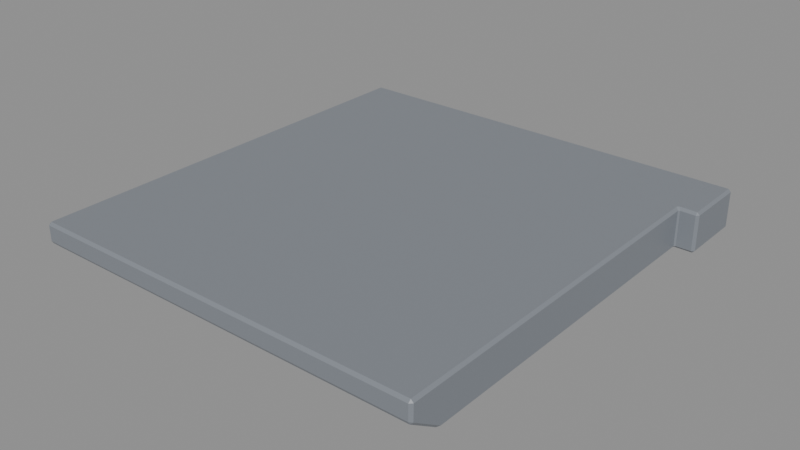 # Source: 3ds.blend  (saved by Blender 5.1.30; exported with 4.5.12 LTS)
import bpy
from mathutils import Matrix  # noqa: F401  (used for matrix-valued properties, if any)

bpy.ops.wm.read_factory_settings(use_empty=True)
scene = bpy.context.scene
scene.name = 'Scene'

# ---- materials (node trees are filled in below, after node groups)
mat_suite_shell = bpy.data.materials.new('suite_shell')
mat_suite_shell.diffuse_color = (0.22, 0.24, 0.27, 1.0)

# ---- material node trees
mat_suite_shell.use_nodes = True; mat_suite_shell.node_tree.nodes.clear()
_N = mat_suite_shell.node_tree.nodes; _L = mat_suite_shell.node_tree.links
n0 = _N.new('ShaderNodeBsdfPrincipled'); n0.name = 'Principled BSDF'; n0.location = (-200, 100)
n0.inputs[0].default_value = (0.22, 0.24, 0.27, 1.0)
n0.inputs[2].default_value = 0.4
n1 = _N.new('ShaderNodeOutputMaterial'); n1.name = 'Material Output'; n1.location = (200, 100)
_L.new(n0.outputs[0], n1.inputs[0])
n1.is_active_output = True

# ---- meshes
me_cartridge_backup_cage_cartridge_backup_lambert2_0_001 = bpy.data.meshes.new('Cartridge_Backup:Cage_Cartridge_Backup:lambert2_0.001')
me_cartridge_backup_cage_cartridge_backup_lambert2_0_001.from_pydata([(-0.8895, 0.9141, -0.07371), (-0.8896, -0.2672, -0.07397), (-0.89, -0.2663, 0.008258), (0.8794, 0.9141, -0.08444), (0.7996, 0.645, -0.08489), (-0.8789, 0.9141, -0.08442), (0.8794, 0.6521, -0.08444), (0.8072, 0.6527, -0.08489), (0.8794, 0.9248, -0.07376), (0.7258, 0.925, 0.07406), (0.8794, 0.9248, 0.07387), (-0.8306, -0.925, 0.009978), (-0.8788, -0.9246, 0.07387), (-0.8786, -0.9248, 0.01017), (0.8002, -0.9139, 0.08456), (0.7996, 0.645, 0.085), (0.7258, 0.9143, 0.08478), (0.8, -0.7852, -0.0847), (0.7325, -0.7853, -0.08469), (0.7327, -0.4524, -0.08482), (-0.8896, -0.9143, 0.01009), (-0.8894, -0.914, 0.07387), (-0.8898, -0.857, 0.009839), (0.8108, -0.9147, 0.008658), (0.8109, -0.7891, -0.07464), (0.8108, -0.914, 0.07387), (0.8002, -0.9246, 0.07387), (0.8001, -0.7978, -0.08092), (0.7326, -0.7979, -0.08087), (0.7217, -0.7891, -0.07464), (0.8001, -0.9248, 0.01114), (0.7999, -0.9181, -0.001273), (-0.8788, -0.9139, 0.08456), (-0.8788, 0.9248, -0.07376), (-0.8788, 0.9248, 0.07387), (-0.8895, 0.9141, 0.07387), (-0.8788, 0.9141, 0.08456), (0.8794, 0.9141, 0.08456), (0.89, 0.9141, 0.07387), (0.89, 0.6521, 0.07387), (0.8794, 0.6521, 0.08456), (0.8794, 0.6414, 0.07387), (0.8794, 0.6414, -0.07376), (0.89, 0.6521, -0.07376), (0.89, 0.9141, -0.07376), (-0.789, -0.7978, -0.08093), (-0.7891, -0.7852, -0.0847), (-0.7782, -0.7891, -0.07464), (0.7161, -0.4615, -0.02983), (0.7161, -0.4559, -0.03552), (0.7218, -0.4615, -0.03554), (-0.7782, -0.4615, -0.03554), (-0.7726, -0.4559, -0.03552), (-0.7726, -0.4615, -0.02983), (0.8072, 0.6527, 0.085), (0.7328, -0.8539, -0.0439), (-0.8811, -0.917, -0.001855), (-0.8339, -0.8228, -0.001508), (-0.8813, -0.7959, -0.002329), (-0.8257, -0.8992, -0.01393), (-0.7893, -0.8539, -0.04391), (-0.7738, -0.8807, -0.02644), (-0.8349, -0.7841, -0.07678), (-0.8348, -0.7944, -0.07379), (-0.8348, -0.8916, -0.01091), (-0.8326, -0.908, -0.002329), (-0.881, -0.6864, -0.0765), (-0.8897, -0.6757, -0.07384), (-0.8809, -0.6786, -0.08432), (-0.8805, -0.3568, -0.08446), (-0.8302, -0.3578, -0.085), (-0.7818, -0.4446, -0.08489), (-0.8806, -0.344, -0.07425), (-0.8896, -0.3569, -0.07394), (-0.8803, -0.2673, -0.08445), (-0.8804, -0.2786, -0.0741), (-0.7893, -0.4524, -0.08484), (-0.8257, -0.6775, -0.08497), (-0.8318, -0.2662, -0.08499), (-0.8256, -0.918, -0.001676), (0.7173, -0.8806, -0.02649), (0.7253, -0.4446, -0.08489), (0.722, -0.4613, -0.07442), (0.8106, 0.636, -0.07443), (0.8106, 0.636, 0.07451), (0.8163, 0.6417, 0.07451), (0.8163, 0.6417, -0.0744), (0.7225, -0.8481, -0.03671), (0.7161, -0.8679, -0.03011), (-0.7785, -0.4613, -0.07443), (-0.7728, -0.4556, -0.0744), (0.7163, -0.4556, -0.0744), (-0.7725, -0.8679, -0.03012), (-0.779, -0.8481, -0.03671), (-0.8822, -0.685, -0.000587), (-0.8333, -0.6852, -0.0009017), (-0.89, -0.6748, 0.0108), (-0.8333, -0.6852, -0.07757), (-0.8269, -0.7852, -0.08464), (-0.8268, -0.7978, -0.08093), (-0.8472, -0.3453, -0.07568), (-0.8472, -0.2774, -0.07556), (-0.8815, -0.2771, -0.001434), (-0.8816, -0.3455, -0.00147), (-0.89, -0.3577, 0.008299), (-0.8477, -0.2773, -0.001458), (-0.8477, -0.3451, -0.001458)], [], [(0, 1, 2), (3, 4, 5), (6, 7, 3), (8, 9, 10), (11, 12, 13), (14, 15, 16), (17, 18, 19), (20, 21, 22), (23, 24, 25), (7, 4, 3), (14, 26, 25), (27, 17, 24), (18, 28, 29), (30, 31, 23), (21, 12, 32), (5, 0, 33), (34, 35, 36), (10, 37, 38), (39, 40, 41), (42, 6, 43), (44, 3, 8), (45, 46, 47), (48, 49, 50), (51, 52, 53), (16, 15, 54), (27, 55, 28), (13, 20, 56), (57, 56, 58), (59, 60, 61), (62, 63, 57), (63, 64, 57), (64, 65, 57), (66, 67, 68), (69, 70, 71), (72, 69, 73), (74, 75, 1), (0, 2, 35), (68, 76, 77), (5, 78, 74), (79, 80, 31), (34, 9, 8), (34, 8, 33), (5, 4, 81), (5, 81, 71), (32, 14, 16), (32, 16, 36), (30, 23, 25), (30, 25, 26), (12, 26, 14), (12, 14, 32), (27, 24, 23), (27, 23, 31), (18, 17, 27), (18, 27, 28), (82, 19, 18), (82, 18, 29), (33, 8, 3), (33, 3, 5), (16, 37, 10), (16, 10, 9), (36, 16, 9), (36, 9, 34), (20, 13, 12), (20, 12, 21), (4, 83, 24), (4, 24, 17), (35, 34, 33), (35, 33, 0), (21, 32, 36), (21, 36, 35), (14, 25, 84), (14, 84, 15), (85, 41, 40), (85, 40, 54), (83, 86, 85), (83, 85, 84), (40, 39, 38), (40, 38, 37), (7, 6, 42), (7, 42, 86), (3, 44, 43), (3, 43, 6), (42, 43, 39), (42, 39, 41), (10, 38, 44), (10, 44, 8), (48, 50, 87), (48, 87, 88), (76, 89, 47), (76, 47, 46), (89, 90, 52), (89, 52, 51), (71, 81, 91), (71, 91, 90), (91, 82, 50), (91, 50, 49), (51, 53, 92), (51, 92, 93), (52, 49, 48), (52, 48, 53), (39, 43, 44), (39, 44, 38), (84, 25, 24), (84, 24, 83), (54, 40, 37), (54, 37, 16), (86, 42, 41), (86, 41, 85), (81, 4, 17), (81, 17, 19), (55, 27, 31), (55, 31, 80), (53, 48, 88), (53, 88, 92), (93, 47, 89), (93, 89, 51), (29, 87, 50), (29, 50, 82), (90, 91, 49), (90, 49, 52), (15, 84, 85), (15, 85, 54), (7, 86, 83), (7, 83, 4), (71, 90, 89), (71, 89, 76), (91, 81, 19), (91, 19, 82), (29, 28, 55), (29, 55, 87), (88, 87, 55), (88, 55, 80), (92, 88, 80), (92, 80, 61), (45, 47, 93), (45, 93, 60), (93, 92, 61), (93, 61, 60), (79, 31, 30), (79, 30, 11), (11, 30, 26), (11, 26, 12), (94, 95, 57), (94, 57, 58), (96, 94, 58), (96, 58, 22), (22, 58, 56), (22, 56, 20), (67, 66, 94), (67, 94, 96), (0, 5, 74), (0, 74, 1), (97, 77, 98), (97, 98, 62), (62, 98, 99), (62, 99, 63), (68, 77, 97), (68, 97, 66), (63, 99, 59), (63, 59, 64), (64, 59, 79), (64, 79, 65), (77, 76, 46), (77, 46, 98), (5, 71, 70), (5, 70, 78), (98, 46, 45), (98, 45, 99), (99, 45, 60), (99, 60, 59), (59, 61, 80), (59, 80, 79), (57, 95, 97), (57, 97, 62), (66, 97, 95), (66, 95, 94), (56, 79, 11), (56, 11, 13), (22, 21, 35), (22, 35, 96), (69, 71, 76), (69, 76, 68), (73, 69, 68), (73, 68, 67), (72, 100, 70), (72, 70, 69), (101, 78, 70), (101, 70, 100), (74, 78, 101), (74, 101, 75), (1, 75, 102), (1, 102, 2), (2, 102, 103), (2, 103, 104), (104, 103, 72), (104, 72, 73), (105, 101, 100), (105, 100, 106), (103, 106, 100), (103, 100, 72), (75, 101, 105), (75, 105, 102), (102, 105, 106), (102, 106, 103), (104, 73, 67), (104, 67, 96), (96, 35, 2), (96, 2, 104), (57, 65, 79), (57, 79, 56)])
_uv = me_cartridge_backup_cage_cartridge_backup_lambert2_0_001.uv_layers.new(name='UVMap')
_uv.uv.foreach_set('vector', [0.4728, 0.9933, 0.4732, 0.6635, 0.496, 0.6641, 0.4865, 0.4638, 0.465, 0.5365, 0.007589, 0.4645, 0.4866, 0.5343, 0.4672, 0.5343, 0.4865, 0.4638, 0.5047, 0.4344, 0.5474, 0.4747, 0.5047, 0.4747, 0.01977, 0.9762, 0.007552, 0.9935, 0.006508, 0.9771, 0.9759, 0.5008, 0.976, 0.9248, 0.9561, 0.9975, 0.4655, 0.9261, 0.448, 0.9262, 0.4478, 0.8355, 0.4968, 0.4797, 0.5137, 0.4804, 0.4967, 0.4955, 0.4402, 0.436, 0.4051, 0.4586, 0.4405, 0.4182, 0.4672, 0.5343, 0.465, 0.5365, 0.4865, 0.4638, 0.4633, 0.9975, 0.4629, 0.9934, 0.4669, 0.9941, 0.4076, 0.4608, 0.4042, 0.4618, 0.4051, 0.4586, 0.7077, 0.4118, 0.711, 0.4128, 0.7086, 0.4149, 0.4633, 0.9765, 0.4636, 0.9727, 0.4672, 0.9757, 0.003564, 0.9943, 0.007552, 0.9935, 0.007176, 0.9976, 0.4695, 0.9936, 0.4728, 0.9933, 0.4723, 0.9965, 0.5137, 0.9976, 0.5134, 0.9943, 0.5166, 0.9947, 0.4879, 0.3816, 0.4908, 0.3845, 0.4875, 0.3848, 0.4876, 0.4585, 0.4908, 0.4588, 0.4879, 0.4617, 0.4463, 0.4617, 0.4434, 0.4589, 0.4466, 0.4585, 0.4466, 0.3849, 0.4434, 0.3845, 0.4462, 0.3816, 0.5149, 0.4128, 0.5182, 0.4118, 0.5173, 0.4149, 0.6196, 0.4291, 0.617, 0.4269, 0.6198, 0.426, 0.6061, 0.426, 0.609, 0.4269, 0.6064, 0.4291, 0.9561, 0.9975, 0.976, 0.9248, 0.9782, 0.9271, 0.4655, 0.9293, 0.448, 0.9476, 0.448, 0.9294, 0.006508, 0.9771, 0.002441, 0.9771, 0.005147, 0.9734, 0.8606, 0.4157, 0.8854, 0.4291, 0.8532, 0.4288, 0.01876, 0.9624, 0.02961, 0.9489, 0.03304, 0.9581, 0.7434, 0.4291, 0.7408, 0.4283, 0.733, 0.4087, 0.7408, 0.4283, 0.7149, 0.4116, 0.733, 0.4087, 0.7149, 0.4116, 0.7105, 0.4087, 0.733, 0.4087, 0.472, 0.5457, 0.4732, 0.5485, 0.4703, 0.5475, 0.007721, 0.8107, 0.02106, 0.8106, 0.03406, 0.8339, 0.9374, 0.4856, 0.9341, 0.4845, 0.9369, 0.4822, 0.9361, 0.4157, 0.933, 0.4166, 0.9334, 0.4135, 0.4728, 0.9933, 0.496, 0.6641, 0.5134, 0.9943, 0.007596, 0.8971, 0.03184, 0.8361, 0.02218, 0.8979, 0.007589, 0.4645, 0.02057, 0.7855, 0.007696, 0.7855, 0.02103, 0.9725, 0.4411, 0.9604, 0.4636, 0.9727, 0.9973, 0.4747, 0.5474, 0.4747, 0.5047, 0.4344, 0.9973, 0.4747, 0.5047, 0.4344, 0.9973, 0.4344, 0.007589, 0.4645, 0.465, 0.5365, 0.4456, 0.8333, 0.007589, 0.4645, 0.4456, 0.8333, 0.03406, 0.8339, 0.519, 0.5009, 0.9759, 0.5008, 0.9561, 0.9975, 0.519, 0.5009, 0.9561, 0.9975, 0.5191, 0.9976, 0.4633, 0.9765, 0.4672, 0.9757, 0.4669, 0.9941, 0.4633, 0.9765, 0.4669, 0.9941, 0.4629, 0.9934, 0.007552, 0.9935, 0.4629, 0.9934, 0.4633, 0.9975, 0.007552, 0.9935, 0.4633, 0.9975, 0.007176, 0.9976, 0.4076, 0.4608, 0.4051, 0.4586, 0.4402, 0.436, 0.4076, 0.4608, 0.4402, 0.436, 0.4413, 0.4391, 0.448, 0.9262, 0.4655, 0.9261, 0.4655, 0.9293, 0.448, 0.9262, 0.4655, 0.9293, 0.448, 0.9294, 0.6187, 0.4157, 0.6167, 0.4126, 0.7077, 0.4118, 0.6187, 0.4157, 0.7077, 0.4118, 0.7086, 0.4149, 0.9973, 0.4344, 0.5047, 0.4344, 0.5047, 0.4311, 0.9973, 0.4344, 0.5047, 0.4311, 0.9973, 0.4312, 0.5474, 0.4779, 0.5047, 0.4779, 0.5047, 0.4747, 0.5474, 0.4779, 0.5047, 0.4747, 0.5474, 0.4747, 0.9973, 0.478, 0.5474, 0.4779, 0.5474, 0.4747, 0.9973, 0.478, 0.5474, 0.4747, 0.9973, 0.4747, 0.002441, 0.9771, 0.006508, 0.9771, 0.007552, 0.9935, 0.002441, 0.9771, 0.007552, 0.9935, 0.003564, 0.9943, 0.002918, 0.4619, 0.005173, 0.4587, 0.4051, 0.4586, 0.002918, 0.4619, 0.4051, 0.4586, 0.4042, 0.4618, 0.5134, 0.9943, 0.5137, 0.9976, 0.4723, 0.9965, 0.5134, 0.9943, 0.4723, 0.9965, 0.4728, 0.9933, 0.5137, 0.4804, 0.5169, 0.4805, 0.5166, 0.9947, 0.5137, 0.4804, 0.5166, 0.9947, 0.5134, 0.9943, 0.4405, 0.415, 0.4405, 0.4182, 0.004764, 0.4182, 0.4405, 0.415, 0.004764, 0.4182, 0.002441, 0.415, 0.817, 0.4247, 0.8154, 0.407, 0.8185, 0.4065, 0.817, 0.4247, 0.8185, 0.4065, 0.8205, 0.4262, 0.7765, 0.4279, 0.7761, 0.4247, 0.817, 0.4247, 0.7765, 0.4279, 0.817, 0.4247, 0.8166, 0.4279, 0.4908, 0.4588, 0.4876, 0.4585, 0.4875, 0.3848, 0.4908, 0.4588, 0.4875, 0.3848, 0.4908, 0.3845, 0.7726, 0.4261, 0.7743, 0.4074, 0.7773, 0.4078, 0.7726, 0.4261, 0.7773, 0.4078, 0.7761, 0.4247, 0.4434, 0.3845, 0.4466, 0.3849, 0.4466, 0.4585, 0.4434, 0.3845, 0.4466, 0.4585, 0.4434, 0.4589, 0.4463, 0.4617, 0.4466, 0.4585, 0.4876, 0.4585, 0.4463, 0.4617, 0.4876, 0.4585, 0.4879, 0.4617, 0.4879, 0.3816, 0.4875, 0.3848, 0.4466, 0.3849, 0.4879, 0.3816, 0.4466, 0.3849, 0.4462, 0.3816, 0.6196, 0.4291, 0.6198, 0.426, 0.7247, 0.4254, 0.6196, 0.4291, 0.7247, 0.4254, 0.7299, 0.4285, 0.6092, 0.4125, 0.6072, 0.4157, 0.5173, 0.4149, 0.6092, 0.4125, 0.5173, 0.4149, 0.5182, 0.4118, 0.6072, 0.4157, 0.6103, 0.4168, 0.609, 0.4269, 0.6072, 0.4157, 0.609, 0.4269, 0.6061, 0.426, 0.519, 0.482, 0.9316, 0.4821, 0.9294, 0.4852, 0.519, 0.482, 0.9294, 0.4852, 0.5213, 0.4852, 0.6156, 0.4168, 0.6187, 0.4157, 0.6198, 0.426, 0.6156, 0.4168, 0.6198, 0.426, 0.617, 0.4269, 0.6061, 0.426, 0.6064, 0.4291, 0.496, 0.4285, 0.6061, 0.426, 0.496, 0.4285, 0.5012, 0.4254, 0.5213, 0.4956, 0.9294, 0.4956, 0.9294, 0.4988, 0.5213, 0.4956, 0.9294, 0.4988, 0.5213, 0.4987, 0.4876, 0.4585, 0.4466, 0.4585, 0.4466, 0.3849, 0.4876, 0.4585, 0.4466, 0.3849, 0.4875, 0.3848, 0.004764, 0.4182, 0.4405, 0.4182, 0.4051, 0.4586, 0.004764, 0.4182, 0.4051, 0.4586, 0.005173, 0.4587, 0.9782, 0.9271, 0.9976, 0.9271, 0.9976, 0.9975, 0.9782, 0.9271, 0.9976, 0.9975, 0.9561, 0.9975, 0.7761, 0.4247, 0.7773, 0.4078, 0.8154, 0.407, 0.7761, 0.4247, 0.8154, 0.407, 0.817, 0.4247, 0.4456, 0.8333, 0.465, 0.5365, 0.4655, 0.9261, 0.4456, 0.8333, 0.4655, 0.9261, 0.4478, 0.8355, 0.448, 0.9476, 0.4655, 0.9293, 0.4656, 0.9682, 0.448, 0.9476, 0.4656, 0.9682, 0.4435, 0.9563, 0.0357, 0.8462, 0.441, 0.8464, 0.4408, 0.9568, 0.0357, 0.8462, 0.4408, 0.9568, 0.0355, 0.9567, 0.5012, 0.4254, 0.5173, 0.4149, 0.6072, 0.4157, 0.5012, 0.4254, 0.6072, 0.4157, 0.6061, 0.426, 0.7086, 0.4149, 0.7247, 0.4254, 0.6198, 0.426, 0.7086, 0.4149, 0.6198, 0.426, 0.6187, 0.4157, 0.5213, 0.4852, 0.9294, 0.4852, 0.9294, 0.4956, 0.5213, 0.4852, 0.9294, 0.4956, 0.5213, 0.4956, 0.8199, 0.4291, 0.8166, 0.4279, 0.817, 0.4247, 0.8199, 0.4291, 0.817, 0.4247, 0.8205, 0.4262, 0.7726, 0.4261, 0.7761, 0.4247, 0.7765, 0.4279, 0.7726, 0.4261, 0.7765, 0.4279, 0.7732, 0.4291, 0.6119, 0.4137, 0.6103, 0.4168, 0.6072, 0.4157, 0.6119, 0.4137, 0.6072, 0.4157, 0.6092, 0.4125, 0.6156, 0.4168, 0.6139, 0.4137, 0.6167, 0.4126, 0.6156, 0.4168, 0.6167, 0.4126, 0.6187, 0.4157, 0.7086, 0.4149, 0.711, 0.4128, 0.7262, 0.4227, 0.7086, 0.4149, 0.7262, 0.4227, 0.7247, 0.4254, 0.7299, 0.4285, 0.7247, 0.4254, 0.7262, 0.4227, 0.7299, 0.4285, 0.7262, 0.4227, 0.733, 0.4291, 0.0355, 0.9567, 0.4408, 0.9568, 0.4411, 0.9604, 0.0355, 0.9567, 0.4411, 0.9604, 0.03516, 0.9603, 0.5149, 0.4128, 0.5173, 0.4149, 0.5012, 0.4254, 0.5149, 0.4128, 0.5012, 0.4254, 0.4997, 0.4227, 0.5012, 0.4254, 0.496, 0.4285, 0.4929, 0.4291, 0.5012, 0.4254, 0.4929, 0.4291, 0.4997, 0.4227, 0.02103, 0.9725, 0.4636, 0.9727, 0.4633, 0.9765, 0.02103, 0.9725, 0.4633, 0.9765, 0.01977, 0.9762, 0.01977, 0.9762, 0.4633, 0.9765, 0.4629, 0.9934, 0.01977, 0.9762, 0.4629, 0.9934, 0.007552, 0.9935, 0.8225, 0.4284, 0.8227, 0.4153, 0.8606, 0.4157, 0.8225, 0.4284, 0.8606, 0.4157, 0.8532, 0.4288, 0.4964, 0.5474, 0.4933, 0.5448, 0.4934, 0.5127, 0.4964, 0.5474, 0.4934, 0.5127, 0.4967, 0.4955, 0.4967, 0.4955, 0.4934, 0.5127, 0.4936, 0.479, 0.4967, 0.4955, 0.4936, 0.479, 0.4968, 0.4797, 0.4732, 0.5485, 0.472, 0.5457, 0.4933, 0.5448, 0.4732, 0.5485, 0.4933, 0.5448, 0.4964, 0.5474, 0.4728, 0.9933, 0.4695, 0.9936, 0.4703, 0.6635, 0.4728, 0.9933, 0.4703, 0.6635, 0.4732, 0.6635, 0.02017, 0.8997, 0.02218, 0.8979, 0.02235, 0.9269, 0.02017, 0.8997, 0.02235, 0.9269, 0.02027, 0.9269, 0.02027, 0.9269, 0.02235, 0.9269, 0.02222, 0.9299, 0.02027, 0.9269, 0.02222, 0.9299, 0.02013, 0.9298, 0.007596, 0.8971, 0.02218, 0.8979, 0.02017, 0.8997, 0.007596, 0.8971, 0.02017, 0.8997, 0.00735, 0.8992, 0.02013, 0.9298, 0.02222, 0.9299, 0.01876, 0.9624, 0.02013, 0.9298, 0.01876, 0.9624, 0.01681, 0.9608, 0.01681, 0.9608, 0.01876, 0.9624, 0.0178, 0.9682, 0.01681, 0.9608, 0.0178, 0.9682, 0.01615, 0.9662, 0.02218, 0.8979, 0.03184, 0.8361, 0.03167, 0.927, 0.02218, 0.8979, 0.03167, 0.927, 0.02235, 0.9269, 0.007589, 0.4645, 0.03406, 0.8339, 0.02106, 0.8106, 0.007589, 0.4645, 0.02106, 0.8106, 0.02057, 0.7855, 0.02235, 0.9269, 0.03167, 0.927, 0.03154, 0.9304, 0.02235, 0.9269, 0.03154, 0.9304, 0.02222, 0.9299, 0.02222, 0.9299, 0.03154, 0.9304, 0.02961, 0.9489, 0.02222, 0.9299, 0.02961, 0.9489, 0.01876, 0.9624, 0.02101, 0.9664, 0.03516, 0.9603, 0.4411, 0.9604, 0.02101, 0.9664, 0.4411, 0.9604, 0.02103, 0.9725, 0.733, 0.4087, 0.7705, 0.4087, 0.7705, 0.4291, 0.733, 0.4087, 0.7705, 0.4291, 0.7434, 0.4291, 0.01557, 0.9348, 0.002443, 0.9348, 0.002441, 0.9141, 0.01557, 0.9348, 0.002441, 0.9141, 0.01557, 0.9141, 0.005147, 0.9734, 0.02103, 0.9725, 0.01977, 0.9762, 0.005147, 0.9734, 0.01977, 0.9762, 0.006508, 0.9771, 0.4967, 0.4955, 0.5137, 0.4804, 0.5134, 0.9943, 0.4967, 0.4955, 0.5134, 0.9943, 0.4964, 0.5474, 0.007721, 0.8107, 0.03406, 0.8339, 0.03184, 0.8361, 0.007721, 0.8107, 0.03184, 0.8361, 0.007596, 0.8971, 0.4729, 0.6371, 0.47, 0.637, 0.4703, 0.5475, 0.4729, 0.6371, 0.4703, 0.5475, 0.4732, 0.5485, 0.9374, 0.4856, 0.9365, 0.4951, 0.9321, 0.4988, 0.9374, 0.4856, 0.9321, 0.4988, 0.9341, 0.4845, 0.8886, 0.4092, 0.8863, 0.405, 0.911, 0.405, 0.8886, 0.4092, 0.911, 0.405, 0.9082, 0.4095, 0.9361, 0.4157, 0.938, 0.4291, 0.9341, 0.4259, 0.9361, 0.4157, 0.9341, 0.4259, 0.933, 0.4166, 0.9334, 0.4135, 0.933, 0.4166, 0.9125, 0.4167, 0.9334, 0.4135, 0.9125, 0.4167, 0.9105, 0.4135, 0.002442, 0.9368, 0.00519, 0.9392, 0.005189, 0.9592, 0.002442, 0.9368, 0.005189, 0.9592, 0.002441, 0.9621, 0.96, 0.4822, 0.958, 0.4857, 0.9374, 0.4856, 0.96, 0.4822, 0.9374, 0.4856, 0.9369, 0.4822, 0.8883, 0.4288, 0.8886, 0.4092, 0.9082, 0.4095, 0.8883, 0.4288, 0.9082, 0.4095, 0.9079, 0.4291, 0.958, 0.4857, 0.9578, 0.4953, 0.9365, 0.4951, 0.958, 0.4857, 0.9365, 0.4951, 0.9374, 0.4856, 0.933, 0.4166, 0.9341, 0.4259, 0.9126, 0.4266, 0.933, 0.4166, 0.9126, 0.4266, 0.9125, 0.4167, 0.00519, 0.9392, 0.0144, 0.9392, 0.0144, 0.9592, 0.00519, 0.9392, 0.0144, 0.9592, 0.005189, 0.9592, 0.4959, 0.6378, 0.4729, 0.6371, 0.4732, 0.5485, 0.4959, 0.6378, 0.4732, 0.5485, 0.4964, 0.5474, 0.4964, 0.5474, 0.5134, 0.9943, 0.496, 0.6641, 0.4964, 0.5474, 0.496, 0.6641, 0.4959, 0.6378, 0.8606, 0.4157, 0.8834, 0.416, 0.8856, 0.4145, 0.8606, 0.4157, 0.8856, 0.4145, 0.8854, 0.4291])
me_cartridge_backup_cage_cartridge_backup_lambert2_0_001.materials.append(mat_suite_shell)
me_cartridge_backup_cage_cartridge_backup_lambert2_0_001.update()

# ---- objects
ob_shell_cartridge_backup_cage_cartridge_backup_lambert2_0 = bpy.data.objects.new('shell_Cartridge_Backup:Cage_Cartridge_Backup:lambert2_0', me_cartridge_backup_cage_cartridge_backup_lambert2_0_001)

# ---- transforms, parenting, visibility, modifiers, constraints
ob_shell_cartridge_backup_cage_cartridge_backup_lambert2_0.location = (0.0, 0.0, 0.0)
ob_shell_cartridge_backup_cage_cartridge_backup_lambert2_0.rotation_mode = 'QUATERNION'
ob_shell_cartridge_backup_cage_cartridge_backup_lambert2_0.rotation_quaternion = (1.0, 0.0, 0.0, 0.0)

# ---- collection membership
scene.collection.objects.link(ob_shell_cartridge_backup_cage_cartridge_backup_lambert2_0)

# ---- scene / render settings (as saved in the file)
scene.frame_start = 1; scene.frame_end = 250; scene.frame_set(1)
scene.render.engine = 'BLENDER_EEVEE_NEXT'
scene.render.bake_bias = 0.0
scene.render.bake_samples = 0
scene.cycles.sampling_pattern = 'TABULATED_SOBOL'
scene.eevee.use_volume_custom_range = False
bpy.context.view_layer.update()

# ---- added for rendering (the .blend has no active camera and no usable light): camera, sun + grey world if the file has none
cam_auto = bpy.data.cameras.new('AutoCamera')
cam_auto.lens = 50.0
cam_auto.sensor_width = 36.0
cam_auto.clip_end = 1000.0
ob_auto_camera = bpy.data.objects.new('AutoCamera', cam_auto)
scene.collection.objects.link(ob_auto_camera)
ob_auto_camera.location = (2.38051, -2.85661, 1.90441)
ob_auto_camera.rotation_euler = (1.09748, -7.21219e-08, 0.694738)
scene.camera = ob_auto_camera
light_auto_sun = bpy.data.lights.new('AutoSun', 'SUN')
light_auto_sun.energy = 3.0
light_auto_sun.angle = 0.0523599
ob_auto_sun = bpy.data.objects.new('AutoSun', light_auto_sun)
scene.collection.objects.link(ob_auto_sun)
ob_auto_sun.rotation_euler = (0.872665, 0.174533, 0.523599)
if scene.world is None:
    world_auto = bpy.data.worlds.new('AutoWorld')
    world_auto.color = (0.3, 0.3, 0.3)
    scene.world = world_auto
bpy.context.view_layer.update()
